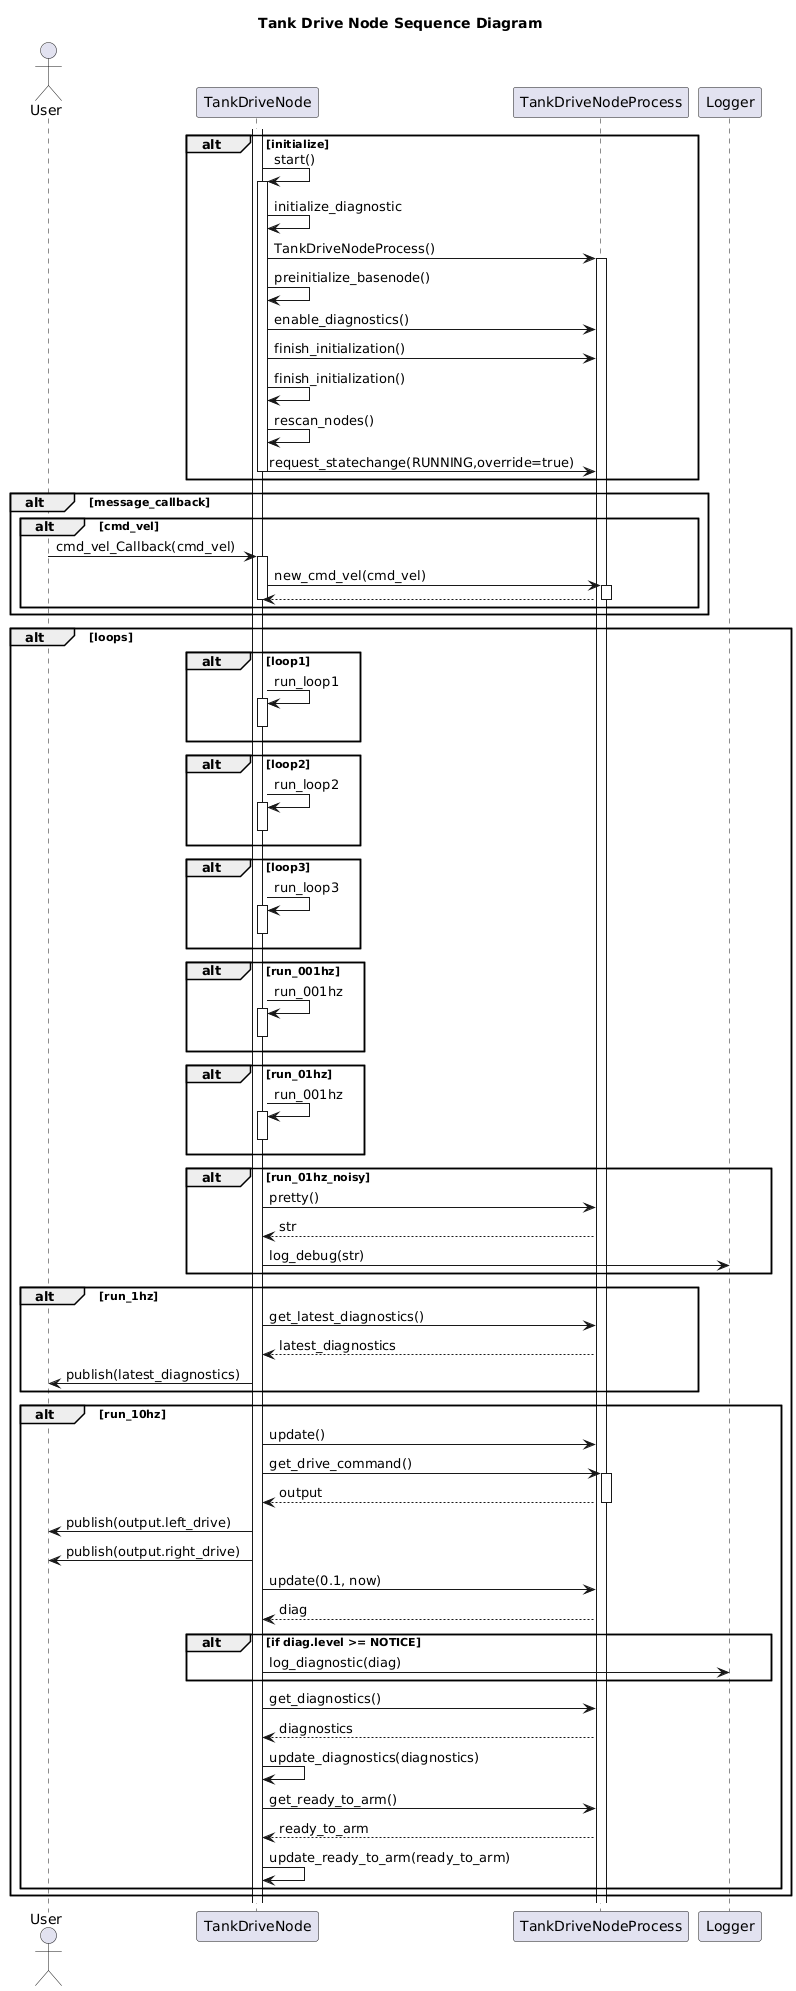

The diagram above was rendered by PlantUML. Its source (embedded in the PNG):
@startuml
title Tank Drive Node Sequence Diagram
actor User as user
participant TankDriveNode as node
participant TankDriveNodeProcess as process
participant Logger as logger

alt initialize
    activate node
    node -> node++: start()
    node -> node: initialize_diagnostic
    node -> process++: TankDriveNodeProcess()
    node -> node: preinitialize_basenode()
    node -> process: enable_diagnostics()
    node -> process: finish_initialization()
    node -> node: finish_initialization()
    node -> node: rescan_nodes()
    node -> process: request_statechange(RUNNING,override=true)
    node--
end

alt message_callback
alt cmd_vel
    user -> node++: cmd_vel_Callback(cmd_vel)
    node -> process++: new_cmd_vel(cmd_vel)
    process --> node--
    node--

end
end

alt loops
    alt loop1
        node -> node++: run_loop1
        node--
    end
    alt loop2
        node -> node++: run_loop2
        node--
    end
    alt loop3
        node -> node++: run_loop3
        node--
    end
    alt run_001hz
        node -> node++: run_001hz
        node--
    end
    alt run_01hz
        node -> node++: run_001hz
        node--
    end
    alt run_01hz_noisy
        node -> process: pretty()
        process --> node: str
        node -> logger: log_debug(str)
    end
    alt run_1hz
        node -> process: get_latest_diagnostics()
        process --> node: latest_diagnostics
        node -> user: publish(latest_diagnostics)
    end
    alt run_10hz
        node -> process: update()
        node -> process++: get_drive_command()
        process --> node--: output
        node -> user: publish(output.left_drive)
        node -> user: publish(output.right_drive)
        node -> process: update(0.1, now)
        process --> node: diag
        alt if diag.level >= NOTICE
            node -> logger: log_diagnostic(diag)
        end
        node -> process: get_diagnostics()
        process --> node: diagnostics
        node -> node: update_diagnostics(diagnostics)
        node -> process: get_ready_to_arm()
        process --> node: ready_to_arm
        node -> node: update_ready_to_arm(ready_to_arm)

    end
end
@enduml